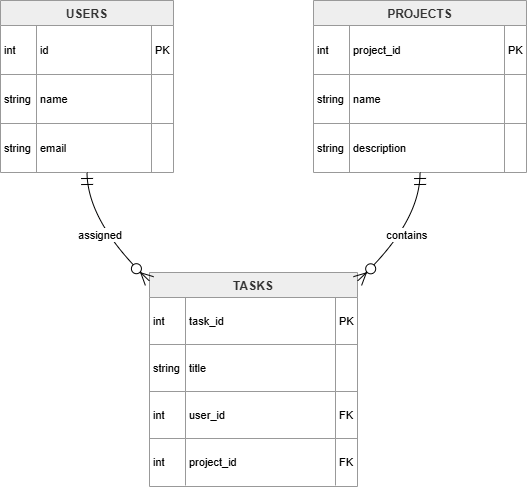

The diagram above was exported from draw.io. Its source (the exported page's mxGraphModel, read from the mxfile embedded in the PNG):
<mxGraphModel dx="1030" dy="567" grid="1" gridSize="10" guides="1" tooltips="1" connect="1" arrows="1" fold="1" page="1" pageScale="1" pageWidth="850" pageHeight="1100" math="0" shadow="0">
  <root>
    <mxCell id="0" />
    <mxCell id="1" parent="0" />
    <mxCell id="xbHf3e73BsUEfEfoGXkP-1" parent="1" style="shape=table;startSize=25;container=1;collapsible=0;childLayout=tableLayout;fixedRows=1;rowLines=1;fontStyle=1;align=center;resizeLast=1;fillColor=light-dark(#eeeeee,#1f2020);strokeColor=light-dark(#999999,#cccccc);fontColor=light-dark(#333333,#cccccc);" value="USERS" vertex="1">
      <mxGeometry height="172" width="173" x="20" y="20" as="geometry" />
    </mxCell>
    <mxCell id="xbHf3e73BsUEfEfoGXkP-2" parent="xbHf3e73BsUEfEfoGXkP-1" style="shape=tableRow;horizontal=0;startSize=0;swimlaneHead=0;swimlaneBody=0;fillColor=none;collapsible=0;dropTarget=0;points=[[0,0.5],[1,0.5]];portConstraint=eastwest;top=0;left=0;right=0;bottom=0;" vertex="1">
      <mxGeometry height="49" width="173" y="25" as="geometry" />
    </mxCell>
    <mxCell id="xbHf3e73BsUEfEfoGXkP-3" parent="xbHf3e73BsUEfEfoGXkP-2" style="shape=partialRectangle;connectable=0;fillColor=none;top=0;left=0;bottom=0;right=0;align=left;spacingLeft=2;overflow=hidden;fontSize=11;" value="int" vertex="1">
      <mxGeometry height="49" width="36" as="geometry">
        <mxRectangle height="49" width="36" as="alternateBounds" />
      </mxGeometry>
    </mxCell>
    <mxCell id="xbHf3e73BsUEfEfoGXkP-4" parent="xbHf3e73BsUEfEfoGXkP-2" style="shape=partialRectangle;connectable=0;fillColor=none;top=0;left=0;bottom=0;right=0;align=left;spacingLeft=2;overflow=hidden;fontSize=11;" value="id" vertex="1">
      <mxGeometry height="49" width="115" x="36" as="geometry">
        <mxRectangle height="49" width="115" as="alternateBounds" />
      </mxGeometry>
    </mxCell>
    <mxCell id="xbHf3e73BsUEfEfoGXkP-5" parent="xbHf3e73BsUEfEfoGXkP-2" style="shape=partialRectangle;connectable=0;fillColor=none;top=0;left=0;bottom=0;right=0;align=left;spacingLeft=2;overflow=hidden;fontSize=11;" value="PK" vertex="1">
      <mxGeometry height="49" width="22" x="151" as="geometry">
        <mxRectangle height="49" width="22" as="alternateBounds" />
      </mxGeometry>
    </mxCell>
    <mxCell id="xbHf3e73BsUEfEfoGXkP-6" parent="xbHf3e73BsUEfEfoGXkP-1" style="shape=tableRow;horizontal=0;startSize=0;swimlaneHead=0;swimlaneBody=0;fillColor=none;collapsible=0;dropTarget=0;points=[[0,0.5],[1,0.5]];portConstraint=eastwest;top=0;left=0;right=0;bottom=0;" vertex="1">
      <mxGeometry height="49" width="173" y="74" as="geometry" />
    </mxCell>
    <mxCell id="xbHf3e73BsUEfEfoGXkP-7" parent="xbHf3e73BsUEfEfoGXkP-6" style="shape=partialRectangle;connectable=0;fillColor=none;top=0;left=0;bottom=0;right=0;align=left;spacingLeft=2;overflow=hidden;fontSize=11;" value="string" vertex="1">
      <mxGeometry height="49" width="36" as="geometry">
        <mxRectangle height="49" width="36" as="alternateBounds" />
      </mxGeometry>
    </mxCell>
    <mxCell id="xbHf3e73BsUEfEfoGXkP-8" parent="xbHf3e73BsUEfEfoGXkP-6" style="shape=partialRectangle;connectable=0;fillColor=none;top=0;left=0;bottom=0;right=0;align=left;spacingLeft=2;overflow=hidden;fontSize=11;" value="name" vertex="1">
      <mxGeometry height="49" width="115" x="36" as="geometry">
        <mxRectangle height="49" width="115" as="alternateBounds" />
      </mxGeometry>
    </mxCell>
    <mxCell id="xbHf3e73BsUEfEfoGXkP-9" parent="xbHf3e73BsUEfEfoGXkP-6" style="shape=partialRectangle;connectable=0;fillColor=none;top=0;left=0;bottom=0;right=0;align=left;spacingLeft=2;overflow=hidden;fontSize=11;" value="" vertex="1">
      <mxGeometry height="49" width="22" x="151" as="geometry">
        <mxRectangle height="49" width="22" as="alternateBounds" />
      </mxGeometry>
    </mxCell>
    <mxCell id="xbHf3e73BsUEfEfoGXkP-10" parent="xbHf3e73BsUEfEfoGXkP-1" style="shape=tableRow;horizontal=0;startSize=0;swimlaneHead=0;swimlaneBody=0;fillColor=none;collapsible=0;dropTarget=0;points=[[0,0.5],[1,0.5]];portConstraint=eastwest;top=0;left=0;right=0;bottom=0;" vertex="1">
      <mxGeometry height="49" width="173" y="123" as="geometry" />
    </mxCell>
    <mxCell id="xbHf3e73BsUEfEfoGXkP-11" parent="xbHf3e73BsUEfEfoGXkP-10" style="shape=partialRectangle;connectable=0;fillColor=none;top=0;left=0;bottom=0;right=0;align=left;spacingLeft=2;overflow=hidden;fontSize=11;" value="string" vertex="1">
      <mxGeometry height="49" width="36" as="geometry">
        <mxRectangle height="49" width="36" as="alternateBounds" />
      </mxGeometry>
    </mxCell>
    <mxCell id="xbHf3e73BsUEfEfoGXkP-12" parent="xbHf3e73BsUEfEfoGXkP-10" style="shape=partialRectangle;connectable=0;fillColor=none;top=0;left=0;bottom=0;right=0;align=left;spacingLeft=2;overflow=hidden;fontSize=11;" value="email" vertex="1">
      <mxGeometry height="49" width="115" x="36" as="geometry">
        <mxRectangle height="49" width="115" as="alternateBounds" />
      </mxGeometry>
    </mxCell>
    <mxCell id="xbHf3e73BsUEfEfoGXkP-13" parent="xbHf3e73BsUEfEfoGXkP-10" style="shape=partialRectangle;connectable=0;fillColor=none;top=0;left=0;bottom=0;right=0;align=left;spacingLeft=2;overflow=hidden;fontSize=11;" value="" vertex="1">
      <mxGeometry height="49" width="22" x="151" as="geometry">
        <mxRectangle height="49" width="22" as="alternateBounds" />
      </mxGeometry>
    </mxCell>
    <mxCell id="xbHf3e73BsUEfEfoGXkP-14" parent="1" style="shape=table;startSize=25;container=1;collapsible=0;childLayout=tableLayout;fixedRows=1;rowLines=1;fontStyle=1;align=center;resizeLast=1;fillColor=light-dark(#eeeeee,#1f2020);strokeColor=light-dark(#999999,#cccccc);fontColor=light-dark(#333333,#cccccc);" value="PROJECTS" vertex="1">
      <mxGeometry height="172" width="213" x="333" y="20" as="geometry" />
    </mxCell>
    <mxCell id="xbHf3e73BsUEfEfoGXkP-15" parent="xbHf3e73BsUEfEfoGXkP-14" style="shape=tableRow;horizontal=0;startSize=0;swimlaneHead=0;swimlaneBody=0;fillColor=none;collapsible=0;dropTarget=0;points=[[0,0.5],[1,0.5]];portConstraint=eastwest;top=0;left=0;right=0;bottom=0;" vertex="1">
      <mxGeometry height="49" width="213" y="25" as="geometry" />
    </mxCell>
    <mxCell id="xbHf3e73BsUEfEfoGXkP-16" parent="xbHf3e73BsUEfEfoGXkP-15" style="shape=partialRectangle;connectable=0;fillColor=none;top=0;left=0;bottom=0;right=0;align=left;spacingLeft=2;overflow=hidden;fontSize=11;" value="int" vertex="1">
      <mxGeometry height="49" width="36" as="geometry">
        <mxRectangle height="49" width="36" as="alternateBounds" />
      </mxGeometry>
    </mxCell>
    <mxCell id="xbHf3e73BsUEfEfoGXkP-17" parent="xbHf3e73BsUEfEfoGXkP-15" style="shape=partialRectangle;connectable=0;fillColor=none;top=0;left=0;bottom=0;right=0;align=left;spacingLeft=2;overflow=hidden;fontSize=11;" value="project_id" vertex="1">
      <mxGeometry height="49" width="155" x="36" as="geometry">
        <mxRectangle height="49" width="155" as="alternateBounds" />
      </mxGeometry>
    </mxCell>
    <mxCell id="xbHf3e73BsUEfEfoGXkP-18" parent="xbHf3e73BsUEfEfoGXkP-15" style="shape=partialRectangle;connectable=0;fillColor=none;top=0;left=0;bottom=0;right=0;align=left;spacingLeft=2;overflow=hidden;fontSize=11;" value="PK" vertex="1">
      <mxGeometry height="49" width="22" x="191" as="geometry">
        <mxRectangle height="49" width="22" as="alternateBounds" />
      </mxGeometry>
    </mxCell>
    <mxCell id="xbHf3e73BsUEfEfoGXkP-19" parent="xbHf3e73BsUEfEfoGXkP-14" style="shape=tableRow;horizontal=0;startSize=0;swimlaneHead=0;swimlaneBody=0;fillColor=none;collapsible=0;dropTarget=0;points=[[0,0.5],[1,0.5]];portConstraint=eastwest;top=0;left=0;right=0;bottom=0;" vertex="1">
      <mxGeometry height="49" width="213" y="74" as="geometry" />
    </mxCell>
    <mxCell id="xbHf3e73BsUEfEfoGXkP-20" parent="xbHf3e73BsUEfEfoGXkP-19" style="shape=partialRectangle;connectable=0;fillColor=none;top=0;left=0;bottom=0;right=0;align=left;spacingLeft=2;overflow=hidden;fontSize=11;" value="string" vertex="1">
      <mxGeometry height="49" width="36" as="geometry">
        <mxRectangle height="49" width="36" as="alternateBounds" />
      </mxGeometry>
    </mxCell>
    <mxCell id="xbHf3e73BsUEfEfoGXkP-21" parent="xbHf3e73BsUEfEfoGXkP-19" style="shape=partialRectangle;connectable=0;fillColor=none;top=0;left=0;bottom=0;right=0;align=left;spacingLeft=2;overflow=hidden;fontSize=11;" value="name" vertex="1">
      <mxGeometry height="49" width="155" x="36" as="geometry">
        <mxRectangle height="49" width="155" as="alternateBounds" />
      </mxGeometry>
    </mxCell>
    <mxCell id="xbHf3e73BsUEfEfoGXkP-22" parent="xbHf3e73BsUEfEfoGXkP-19" style="shape=partialRectangle;connectable=0;fillColor=none;top=0;left=0;bottom=0;right=0;align=left;spacingLeft=2;overflow=hidden;fontSize=11;" value="" vertex="1">
      <mxGeometry height="49" width="22" x="191" as="geometry">
        <mxRectangle height="49" width="22" as="alternateBounds" />
      </mxGeometry>
    </mxCell>
    <mxCell id="xbHf3e73BsUEfEfoGXkP-23" parent="xbHf3e73BsUEfEfoGXkP-14" style="shape=tableRow;horizontal=0;startSize=0;swimlaneHead=0;swimlaneBody=0;fillColor=none;collapsible=0;dropTarget=0;points=[[0,0.5],[1,0.5]];portConstraint=eastwest;top=0;left=0;right=0;bottom=0;" vertex="1">
      <mxGeometry height="49" width="213" y="123" as="geometry" />
    </mxCell>
    <mxCell id="xbHf3e73BsUEfEfoGXkP-24" parent="xbHf3e73BsUEfEfoGXkP-23" style="shape=partialRectangle;connectable=0;fillColor=none;top=0;left=0;bottom=0;right=0;align=left;spacingLeft=2;overflow=hidden;fontSize=11;" value="string" vertex="1">
      <mxGeometry height="49" width="36" as="geometry">
        <mxRectangle height="49" width="36" as="alternateBounds" />
      </mxGeometry>
    </mxCell>
    <mxCell id="xbHf3e73BsUEfEfoGXkP-25" parent="xbHf3e73BsUEfEfoGXkP-23" style="shape=partialRectangle;connectable=0;fillColor=none;top=0;left=0;bottom=0;right=0;align=left;spacingLeft=2;overflow=hidden;fontSize=11;" value="description" vertex="1">
      <mxGeometry height="49" width="155" x="36" as="geometry">
        <mxRectangle height="49" width="155" as="alternateBounds" />
      </mxGeometry>
    </mxCell>
    <mxCell id="xbHf3e73BsUEfEfoGXkP-26" parent="xbHf3e73BsUEfEfoGXkP-23" style="shape=partialRectangle;connectable=0;fillColor=none;top=0;left=0;bottom=0;right=0;align=left;spacingLeft=2;overflow=hidden;fontSize=11;" value="" vertex="1">
      <mxGeometry height="49" width="22" x="191" as="geometry">
        <mxRectangle height="49" width="22" as="alternateBounds" />
      </mxGeometry>
    </mxCell>
    <mxCell id="xbHf3e73BsUEfEfoGXkP-27" parent="1" style="shape=table;startSize=25;container=1;collapsible=0;childLayout=tableLayout;fixedRows=1;rowLines=1;fontStyle=1;align=center;resizeLast=1;fillColor=light-dark(#eeeeee,#1f2020);strokeColor=light-dark(#999999,#cccccc);fontColor=light-dark(#333333,#cccccc);" value="TASKS" vertex="1">
      <mxGeometry height="214" width="208" x="169" y="292" as="geometry" />
    </mxCell>
    <mxCell id="xbHf3e73BsUEfEfoGXkP-28" parent="xbHf3e73BsUEfEfoGXkP-27" style="shape=tableRow;horizontal=0;startSize=0;swimlaneHead=0;swimlaneBody=0;fillColor=none;collapsible=0;dropTarget=0;points=[[0,0.5],[1,0.5]];portConstraint=eastwest;top=0;left=0;right=0;bottom=0;" vertex="1">
      <mxGeometry height="47" width="208" y="25" as="geometry" />
    </mxCell>
    <mxCell id="xbHf3e73BsUEfEfoGXkP-29" parent="xbHf3e73BsUEfEfoGXkP-28" style="shape=partialRectangle;connectable=0;fillColor=none;top=0;left=0;bottom=0;right=0;align=left;spacingLeft=2;overflow=hidden;fontSize=11;" value="int" vertex="1">
      <mxGeometry height="47" width="36" as="geometry">
        <mxRectangle height="47" width="36" as="alternateBounds" />
      </mxGeometry>
    </mxCell>
    <mxCell id="xbHf3e73BsUEfEfoGXkP-30" parent="xbHf3e73BsUEfEfoGXkP-28" style="shape=partialRectangle;connectable=0;fillColor=none;top=0;left=0;bottom=0;right=0;align=left;spacingLeft=2;overflow=hidden;fontSize=11;" value="task_id" vertex="1">
      <mxGeometry height="47" width="150" x="36" as="geometry">
        <mxRectangle height="47" width="150" as="alternateBounds" />
      </mxGeometry>
    </mxCell>
    <mxCell id="xbHf3e73BsUEfEfoGXkP-31" parent="xbHf3e73BsUEfEfoGXkP-28" style="shape=partialRectangle;connectable=0;fillColor=none;top=0;left=0;bottom=0;right=0;align=left;spacingLeft=2;overflow=hidden;fontSize=11;" value="PK" vertex="1">
      <mxGeometry height="47" width="22" x="186" as="geometry">
        <mxRectangle height="47" width="22" as="alternateBounds" />
      </mxGeometry>
    </mxCell>
    <mxCell id="xbHf3e73BsUEfEfoGXkP-32" parent="xbHf3e73BsUEfEfoGXkP-27" style="shape=tableRow;horizontal=0;startSize=0;swimlaneHead=0;swimlaneBody=0;fillColor=none;collapsible=0;dropTarget=0;points=[[0,0.5],[1,0.5]];portConstraint=eastwest;top=0;left=0;right=0;bottom=0;" vertex="1">
      <mxGeometry height="47" width="208" y="72" as="geometry" />
    </mxCell>
    <mxCell id="xbHf3e73BsUEfEfoGXkP-33" parent="xbHf3e73BsUEfEfoGXkP-32" style="shape=partialRectangle;connectable=0;fillColor=none;top=0;left=0;bottom=0;right=0;align=left;spacingLeft=2;overflow=hidden;fontSize=11;" value="string" vertex="1">
      <mxGeometry height="47" width="36" as="geometry">
        <mxRectangle height="47" width="36" as="alternateBounds" />
      </mxGeometry>
    </mxCell>
    <mxCell id="xbHf3e73BsUEfEfoGXkP-34" parent="xbHf3e73BsUEfEfoGXkP-32" style="shape=partialRectangle;connectable=0;fillColor=none;top=0;left=0;bottom=0;right=0;align=left;spacingLeft=2;overflow=hidden;fontSize=11;" value="title" vertex="1">
      <mxGeometry height="47" width="150" x="36" as="geometry">
        <mxRectangle height="47" width="150" as="alternateBounds" />
      </mxGeometry>
    </mxCell>
    <mxCell id="xbHf3e73BsUEfEfoGXkP-35" parent="xbHf3e73BsUEfEfoGXkP-32" style="shape=partialRectangle;connectable=0;fillColor=none;top=0;left=0;bottom=0;right=0;align=left;spacingLeft=2;overflow=hidden;fontSize=11;" value="" vertex="1">
      <mxGeometry height="47" width="22" x="186" as="geometry">
        <mxRectangle height="47" width="22" as="alternateBounds" />
      </mxGeometry>
    </mxCell>
    <mxCell id="xbHf3e73BsUEfEfoGXkP-36" parent="xbHf3e73BsUEfEfoGXkP-27" style="shape=tableRow;horizontal=0;startSize=0;swimlaneHead=0;swimlaneBody=0;fillColor=none;collapsible=0;dropTarget=0;points=[[0,0.5],[1,0.5]];portConstraint=eastwest;top=0;left=0;right=0;bottom=0;" vertex="1">
      <mxGeometry height="47" width="208" y="119" as="geometry" />
    </mxCell>
    <mxCell id="xbHf3e73BsUEfEfoGXkP-37" parent="xbHf3e73BsUEfEfoGXkP-36" style="shape=partialRectangle;connectable=0;fillColor=none;top=0;left=0;bottom=0;right=0;align=left;spacingLeft=2;overflow=hidden;fontSize=11;" value="int" vertex="1">
      <mxGeometry height="47" width="36" as="geometry">
        <mxRectangle height="47" width="36" as="alternateBounds" />
      </mxGeometry>
    </mxCell>
    <mxCell id="xbHf3e73BsUEfEfoGXkP-38" parent="xbHf3e73BsUEfEfoGXkP-36" style="shape=partialRectangle;connectable=0;fillColor=none;top=0;left=0;bottom=0;right=0;align=left;spacingLeft=2;overflow=hidden;fontSize=11;" value="user_id" vertex="1">
      <mxGeometry height="47" width="150" x="36" as="geometry">
        <mxRectangle height="47" width="150" as="alternateBounds" />
      </mxGeometry>
    </mxCell>
    <mxCell id="xbHf3e73BsUEfEfoGXkP-39" parent="xbHf3e73BsUEfEfoGXkP-36" style="shape=partialRectangle;connectable=0;fillColor=none;top=0;left=0;bottom=0;right=0;align=left;spacingLeft=2;overflow=hidden;fontSize=11;" value="FK" vertex="1">
      <mxGeometry height="47" width="22" x="186" as="geometry">
        <mxRectangle height="47" width="22" as="alternateBounds" />
      </mxGeometry>
    </mxCell>
    <mxCell id="xbHf3e73BsUEfEfoGXkP-40" parent="xbHf3e73BsUEfEfoGXkP-27" style="shape=tableRow;horizontal=0;startSize=0;swimlaneHead=0;swimlaneBody=0;fillColor=none;collapsible=0;dropTarget=0;points=[[0,0.5],[1,0.5]];portConstraint=eastwest;top=0;left=0;right=0;bottom=0;" vertex="1">
      <mxGeometry height="47" width="208" y="166" as="geometry" />
    </mxCell>
    <mxCell id="xbHf3e73BsUEfEfoGXkP-41" parent="xbHf3e73BsUEfEfoGXkP-40" style="shape=partialRectangle;connectable=0;fillColor=none;top=0;left=0;bottom=0;right=0;align=left;spacingLeft=2;overflow=hidden;fontSize=11;" value="int" vertex="1">
      <mxGeometry height="47" width="36" as="geometry">
        <mxRectangle height="47" width="36" as="alternateBounds" />
      </mxGeometry>
    </mxCell>
    <mxCell id="xbHf3e73BsUEfEfoGXkP-42" parent="xbHf3e73BsUEfEfoGXkP-40" style="shape=partialRectangle;connectable=0;fillColor=none;top=0;left=0;bottom=0;right=0;align=left;spacingLeft=2;overflow=hidden;fontSize=11;" value="project_id" vertex="1">
      <mxGeometry height="47" width="150" x="36" as="geometry">
        <mxRectangle height="47" width="150" as="alternateBounds" />
      </mxGeometry>
    </mxCell>
    <mxCell id="xbHf3e73BsUEfEfoGXkP-43" parent="xbHf3e73BsUEfEfoGXkP-40" style="shape=partialRectangle;connectable=0;fillColor=none;top=0;left=0;bottom=0;right=0;align=left;spacingLeft=2;overflow=hidden;fontSize=11;" value="FK" vertex="1">
      <mxGeometry height="47" width="22" x="186" as="geometry">
        <mxRectangle height="47" width="22" as="alternateBounds" />
      </mxGeometry>
    </mxCell>
    <mxCell id="xbHf3e73BsUEfEfoGXkP-44" edge="1" parent="1" source="xbHf3e73BsUEfEfoGXkP-1" style="curved=1;startArrow=ERmandOne;startSize=10;;endArrow=ERzeroToMany;endSize=10;;exitX=0.5;exitY=1;entryX=0;entryY=0.04;rounded=0;" target="xbHf3e73BsUEfEfoGXkP-27" value="assigned">
      <mxGeometry relative="1" as="geometry">
        <Array as="points">
          <mxPoint x="107" y="242" />
        </Array>
      </mxGeometry>
    </mxCell>
    <mxCell id="xbHf3e73BsUEfEfoGXkP-45" edge="1" parent="1" source="xbHf3e73BsUEfEfoGXkP-14" style="curved=1;startArrow=ERmandOne;startSize=10;;endArrow=ERzeroToMany;endSize=10;;exitX=0.5;exitY=1;entryX=1;entryY=0.04;rounded=0;" target="xbHf3e73BsUEfEfoGXkP-27" value="contains">
      <mxGeometry relative="1" as="geometry">
        <Array as="points">
          <mxPoint x="440" y="242" />
        </Array>
      </mxGeometry>
    </mxCell>
  </root>
</mxGraphModel>